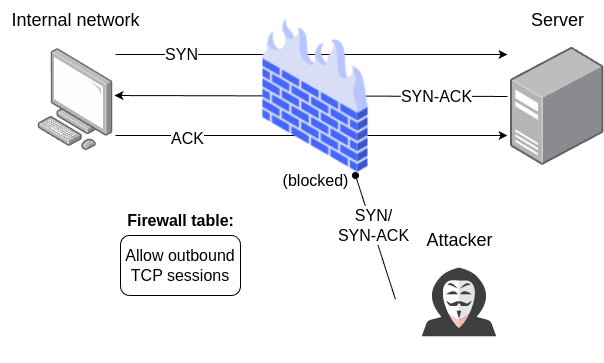

The diagram above was exported from draw.io. Its source (the exported page's mxGraphModel, read from the mxfile embedded in the PNG):
<mxGraphModel dx="533" dy="782" grid="1" gridSize="10" guides="1" tooltips="1" connect="1" arrows="1" fold="1" page="1" pageScale="1" pageWidth="850" pageHeight="1100" math="0" shadow="0">
  <root>
    <mxCell id="0" />
    <mxCell id="1" parent="0" />
    <mxCell id="v7tH4OjIc5QlZD6sua9i-3" value="" style="shape=image;html=1;verticalAlign=top;verticalLabelPosition=bottom;labelBackgroundColor=#ffffff;imageAspect=0;aspect=fixed;image=https://cdn0.iconfinder.com/data/icons/kameleon-free-pack/110/Hacker-128.png" vertex="1" parent="1">
      <mxGeometry x="425" y="540" width="128" height="128" as="geometry" />
    </mxCell>
    <mxCell id="v7tH4OjIc5QlZD6sua9i-5" value="" style="image;points=[];aspect=fixed;html=1;align=center;shadow=0;dashed=0;image=img/lib/allied_telesis/computer_and_terminals/Personal_Computer.svg;" vertex="1" parent="1">
      <mxGeometry x="67.45" y="353.2" width="75.11" height="101.8" as="geometry" />
    </mxCell>
    <mxCell id="v7tH4OjIc5QlZD6sua9i-7" value="" style="image;points=[];aspect=fixed;html=1;align=center;shadow=0;dashed=0;image=img/lib/allied_telesis/computer_and_terminals/Server_Desktop.svg;" vertex="1" parent="1">
      <mxGeometry x="540" y="351.6" width="93.4" height="118.4" as="geometry" />
    </mxCell>
    <mxCell id="v7tH4OjIc5QlZD6sua9i-8" value="&lt;font style=&quot;font-size: 18px;&quot;&gt;Internal network&lt;/font&gt;" style="text;html=1;align=center;verticalAlign=middle;resizable=0;points=[];autosize=1;strokeColor=none;fillColor=none;" vertex="1" parent="1">
      <mxGeometry x="30" y="305" width="150" height="40" as="geometry" />
    </mxCell>
    <mxCell id="v7tH4OjIc5QlZD6sua9i-11" value="&lt;font style=&quot;font-size: 18px;&quot;&gt;Attacker&lt;/font&gt;" style="text;html=1;align=center;verticalAlign=middle;resizable=0;points=[];autosize=1;strokeColor=none;fillColor=none;" vertex="1" parent="1">
      <mxGeometry x="444" y="525" width="90" height="40" as="geometry" />
    </mxCell>
    <mxCell id="v7tH4OjIc5QlZD6sua9i-12" value="&lt;font style=&quot;font-size: 18px;&quot;&gt;Server&lt;/font&gt;" style="text;html=1;align=center;verticalAlign=middle;resizable=0;points=[];autosize=1;strokeColor=none;fillColor=none;" vertex="1" parent="1">
      <mxGeometry x="546.7" y="305" width="80" height="40" as="geometry" />
    </mxCell>
    <mxCell id="v7tH4OjIc5QlZD6sua9i-13" value="" style="edgeStyle=none;orthogonalLoop=1;jettySize=auto;html=1;rounded=0;exitX=1.032;exitY=0.057;exitDx=0;exitDy=0;exitPerimeter=0;entryX=-0.032;entryY=0.063;entryDx=0;entryDy=0;entryPerimeter=0;" edge="1" parent="1" source="v7tH4OjIc5QlZD6sua9i-5" target="v7tH4OjIc5QlZD6sua9i-7">
      <mxGeometry width="100" relative="1" as="geometry">
        <mxPoint x="150" y="520" as="sourcePoint" />
        <mxPoint x="250" y="520" as="targetPoint" />
        <Array as="points" />
      </mxGeometry>
    </mxCell>
    <mxCell id="v7tH4OjIc5QlZD6sua9i-16" value="&lt;font style=&quot;font-size: 16px;&quot;&gt;SYN&lt;/font&gt;" style="edgeLabel;html=1;align=center;verticalAlign=middle;resizable=0;points=[];" vertex="1" connectable="0" parent="v7tH4OjIc5QlZD6sua9i-13">
      <mxGeometry x="-0.6631" y="1" relative="1" as="geometry">
        <mxPoint as="offset" />
      </mxGeometry>
    </mxCell>
    <mxCell id="v7tH4OjIc5QlZD6sua9i-14" value="" style="edgeStyle=none;orthogonalLoop=1;jettySize=auto;html=1;rounded=0;exitX=1.032;exitY=0.057;exitDx=0;exitDy=0;exitPerimeter=0;entryX=-0.032;entryY=0.063;entryDx=0;entryDy=0;entryPerimeter=0;" edge="1" parent="1">
      <mxGeometry width="100" relative="1" as="geometry">
        <mxPoint x="145" y="440" as="sourcePoint" />
        <mxPoint x="537" y="440" as="targetPoint" />
        <Array as="points" />
      </mxGeometry>
    </mxCell>
    <mxCell id="v7tH4OjIc5QlZD6sua9i-18" value="&lt;font style=&quot;font-size: 16px;&quot;&gt;ACK&lt;/font&gt;" style="edgeLabel;html=1;align=center;verticalAlign=middle;resizable=0;points=[];" vertex="1" connectable="0" parent="v7tH4OjIc5QlZD6sua9i-14">
      <mxGeometry x="-0.6378" y="-2" relative="1" as="geometry">
        <mxPoint as="offset" />
      </mxGeometry>
    </mxCell>
    <mxCell id="v7tH4OjIc5QlZD6sua9i-15" value="" style="edgeStyle=none;orthogonalLoop=1;jettySize=auto;html=1;rounded=0;exitX=-0.032;exitY=0.417;exitDx=0;exitDy=0;exitPerimeter=0;entryX=1.019;entryY=0.46;entryDx=0;entryDy=0;entryPerimeter=0;" edge="1" parent="1" source="v7tH4OjIc5QlZD6sua9i-7" target="v7tH4OjIc5QlZD6sua9i-5">
      <mxGeometry width="100" relative="1" as="geometry">
        <mxPoint x="160" y="580" as="sourcePoint" />
        <mxPoint x="552" y="580" as="targetPoint" />
        <Array as="points" />
      </mxGeometry>
    </mxCell>
    <mxCell id="v7tH4OjIc5QlZD6sua9i-17" value="&lt;font style=&quot;font-size: 16px;&quot;&gt;SYN-ACK&lt;/font&gt;" style="edgeLabel;html=1;align=center;verticalAlign=middle;resizable=0;points=[];" vertex="1" connectable="0" parent="v7tH4OjIc5QlZD6sua9i-15">
      <mxGeometry x="-0.6336" relative="1" as="geometry">
        <mxPoint as="offset" />
      </mxGeometry>
    </mxCell>
    <mxCell id="v7tH4OjIc5QlZD6sua9i-19" value="" style="edgeStyle=none;orthogonalLoop=1;jettySize=auto;html=1;rounded=0;entryX=0.75;entryY=1;entryDx=0;entryDy=0;exitX=0;exitY=0.5;exitDx=0;exitDy=0;endArrow=oval;endFill=1;" edge="1" parent="1" source="v7tH4OjIc5QlZD6sua9i-3" target="v7tH4OjIc5QlZD6sua9i-4">
      <mxGeometry width="100" relative="1" as="geometry">
        <mxPoint x="150" y="640" as="sourcePoint" />
        <mxPoint x="250" y="640" as="targetPoint" />
        <Array as="points" />
      </mxGeometry>
    </mxCell>
    <mxCell id="v7tH4OjIc5QlZD6sua9i-20" value="&lt;font style=&quot;font-size: 16px;&quot;&gt;SYN/&lt;br&gt;SYN-ACK&lt;/font&gt;" style="edgeLabel;html=1;align=center;verticalAlign=middle;resizable=0;points=[];" vertex="1" connectable="0" parent="v7tH4OjIc5QlZD6sua9i-19">
      <mxGeometry x="0.2041" y="-1" relative="1" as="geometry">
        <mxPoint as="offset" />
      </mxGeometry>
    </mxCell>
    <mxCell id="v7tH4OjIc5QlZD6sua9i-4" value="" style="shape=image;html=1;verticalAlign=top;verticalLabelPosition=bottom;labelBackgroundColor=#ffffff;imageAspect=0;aspect=fixed;image=https://cdn2.iconfinder.com/data/icons/whcompare-isometric-web-hosting-servers/50/firewall-128.png" vertex="1" parent="1">
      <mxGeometry x="265" y="320" width="160" height="160" as="geometry" />
    </mxCell>
    <mxCell id="v7tH4OjIc5QlZD6sua9i-21" value="&lt;font style=&quot;font-size: 16px;&quot;&gt;(blocked)&lt;/font&gt;" style="text;html=1;align=center;verticalAlign=middle;resizable=0;points=[];autosize=1;strokeColor=none;fillColor=none;" vertex="1" parent="1">
      <mxGeometry x="300" y="470" width="90" height="30" as="geometry" />
    </mxCell>
    <mxCell id="v7tH4OjIc5QlZD6sua9i-22" value="&lt;font style=&quot;font-size: 16px;&quot;&gt;Allow outbound TCP sessions&lt;/font&gt;" style="rounded=1;whiteSpace=wrap;html=1;" vertex="1" parent="1">
      <mxGeometry x="150" y="540" width="120" height="60" as="geometry" />
    </mxCell>
    <mxCell id="v7tH4OjIc5QlZD6sua9i-23" value="&lt;font style=&quot;font-size: 16px;&quot;&gt;&lt;b&gt;Firewall table:&lt;/b&gt;&lt;/font&gt;" style="text;html=1;align=center;verticalAlign=middle;resizable=0;points=[];autosize=1;strokeColor=none;fillColor=none;" vertex="1" parent="1">
      <mxGeometry x="145" y="510" width="130" height="30" as="geometry" />
    </mxCell>
  </root>
</mxGraphModel>